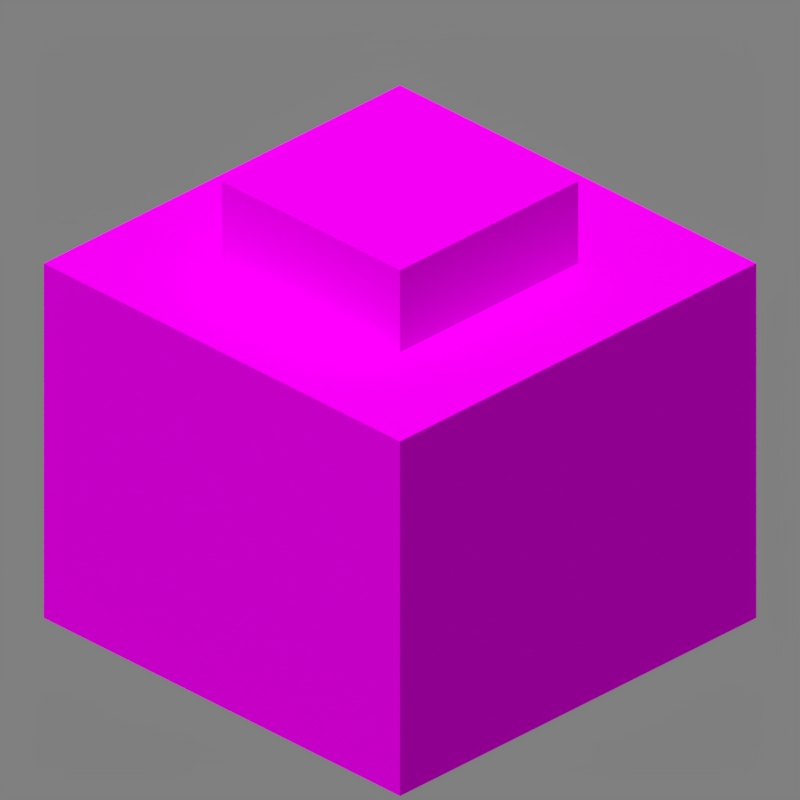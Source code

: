 # Source: end_portal_frame_filled.blend  (saved by Blender 2.90.8; exported with 4.5.12 LTS)
import bpy
from mathutils import Matrix  # noqa: F401  (used for matrix-valued properties, if any)

bpy.ops.wm.read_factory_settings(use_empty=True)
scene = bpy.context.scene
scene.name = 'Scene'

# ---- collections
col_collection_1 = bpy.data.collections.new('Collection 1'); scene.collection.children.link(col_collection_1)

# ---- images (referenced by path relative to the original .blend; pixels are not part of the script)
import os
ASSET_DIR = os.environ.get("B2B_ASSET_DIR", "")  # directory of the original .blend (textures are referenced by path, not embedded)
HERE = os.path.dirname(os.path.abspath(__file__))  # packed textures are extracted next to this script under _unpacked/

def load_image(name, relpath, width, height, colorspace="sRGB"):
    """Load a texture the original file referenced (path relative to the .blend, or extracted next to this script)."""
    p = next((c for c in (os.path.join(HERE, relpath), os.path.join(ASSET_DIR, relpath)) if relpath and os.path.exists(c)), "")
    if p:
        img = bpy.data.images.load(p, check_existing=True)
        img.name = name
    else:  # same state as the original file: an image datablock whose file is absent (Cycles renders it pink)
        img = bpy.data.images.new(name, width, height)
        img.source = "FILE"
        img.filepath = "//" + (relpath or name)
    img.colorspace_settings.name = colorspace
    return img
img_end_portal_frame_top_png = load_image('end_portal_frame_top.png', 'end_portal_frame_top.png', 1024, 1024, 'sRGB')
img_end_portal_frame_side_png = load_image('end_portal_frame_side.png', 'end_portal_frame_side.png', 1024, 1024, 'sRGB')
img_end_stone_png = load_image('end_stone.png', 'end_stone.png', 1024, 1024, 'sRGB')
img_end_portal_frame_eye_png = load_image('end_portal_frame_eye.png', 'end_portal_frame_eye.png', 1024, 1024, 'sRGB')

# ---- materials (node trees are filled in below, after node groups)
mat_end_portal_frame_top_png = bpy.data.materials.new('end_portal_frame_top.png')
mat_end_portal_frame_top_png.use_backface_culling = True
mat_end_portal_frame_side_png = bpy.data.materials.new('end_portal_frame_side.png')
mat_end_portal_frame_side_png.use_backface_culling = True
mat_end_stone_png = bpy.data.materials.new('end_stone.png')
mat_end_stone_png.use_backface_culling = True
mat_end_portal_frame_eye_png = bpy.data.materials.new('end_portal_frame_eye.png')
mat_end_portal_frame_eye_png.use_backface_culling = True

# ---- material node trees
mat_end_portal_frame_top_png.use_nodes = True; mat_end_portal_frame_top_png.node_tree.nodes.clear()
_N = mat_end_portal_frame_top_png.node_tree.nodes; _L = mat_end_portal_frame_top_png.node_tree.links
n0 = _N.new('ShaderNodeOutputMaterial'); n0.name = 'Material Output'; n0.location = (300, 300)
n0.target = 'CYCLES'
n1 = _N.new('ShaderNodeBsdfPrincipled'); n1.name = 'Principled BSDF'; n1.location = (10, 300)
n1.distribution = 'GGX'
n1.subsurface_method = 'BURLEY'
n1.inputs[2].default_value = 1.0
n1.inputs[3].default_value = 1.45
n1.inputs[13].default_value = 0.0
n1.inputs[20].default_value = 0.0
n1.inputs[27].default_value = (0.0, 0.0, 0.0, 1.0)
n1.inputs[28].default_value = 1.0
n2 = _N.new('ShaderNodeTexImage'); n2.name = 'Image Texture'; n2.location = (-623, 190)
n2.image = img_end_portal_frame_top_png
n2.interpolation = 'Closest'
n3 = _N.new('ShaderNodeOutputMaterial'); n3.name = 'Material Output.001'; n3.location = (0, 0)
n3.target = 'EEVEE'
n4 = _N.new('ShaderNodeMixShader'); n4.name = 'Mix Shader'; n4.location = (0, 0)
n4.label = 'Disable Shadow'
n4.hide = True
n5 = _N.new('ShaderNodeLightPath'); n5.name = 'Light Path'; n5.location = (0, 0)
n5.hide = True
n6 = _N.new('ShaderNodeBsdfTransparent'); n6.name = 'Transparent BSDF'; n6.location = (0, 0)
n6.hide = True
_L.new(n1.outputs[0], n0.inputs[0])
_L.new(n2.outputs[0], n1.inputs[0])
_L.new(n2.outputs[1], n1.inputs[4])
_L.new(n1.outputs[0], n4.inputs[1])
_L.new(n4.outputs[0], n3.inputs[0])
_L.new(n5.outputs[1], n4.inputs[0])
_L.new(n6.outputs[0], n4.inputs[2])
n0.is_active_output = True
mat_end_portal_frame_side_png.use_nodes = True; mat_end_portal_frame_side_png.node_tree.nodes.clear()
_N = mat_end_portal_frame_side_png.node_tree.nodes; _L = mat_end_portal_frame_side_png.node_tree.links
n0 = _N.new('ShaderNodeOutputMaterial'); n0.name = 'Material Output'; n0.location = (300, 300)
n0.target = 'CYCLES'
n1 = _N.new('ShaderNodeBsdfPrincipled'); n1.name = 'Principled BSDF'; n1.location = (10, 300)
n1.distribution = 'GGX'
n1.subsurface_method = 'BURLEY'
n1.inputs[2].default_value = 1.0
n1.inputs[3].default_value = 1.45
n1.inputs[13].default_value = 0.0
n1.inputs[20].default_value = 0.0
n1.inputs[27].default_value = (0.0, 0.0, 0.0, 1.0)
n1.inputs[28].default_value = 1.0
n2 = _N.new('ShaderNodeTexImage'); n2.name = 'Image Texture'; n2.location = (-623, 190)
n2.image = img_end_portal_frame_side_png
n2.interpolation = 'Closest'
n3 = _N.new('ShaderNodeOutputMaterial'); n3.name = 'Material Output.001'; n3.location = (0, 0)
n3.target = 'EEVEE'
n4 = _N.new('ShaderNodeMixShader'); n4.name = 'Mix Shader'; n4.location = (0, 0)
n4.label = 'Disable Shadow'
n4.hide = True
n5 = _N.new('ShaderNodeLightPath'); n5.name = 'Light Path'; n5.location = (0, 0)
n5.hide = True
n6 = _N.new('ShaderNodeBsdfTransparent'); n6.name = 'Transparent BSDF'; n6.location = (0, 0)
n6.hide = True
_L.new(n1.outputs[0], n0.inputs[0])
_L.new(n2.outputs[0], n1.inputs[0])
_L.new(n2.outputs[1], n1.inputs[4])
_L.new(n1.outputs[0], n4.inputs[1])
_L.new(n4.outputs[0], n3.inputs[0])
_L.new(n5.outputs[1], n4.inputs[0])
_L.new(n6.outputs[0], n4.inputs[2])
n0.is_active_output = True
mat_end_stone_png.use_nodes = True; mat_end_stone_png.node_tree.nodes.clear()
_N = mat_end_stone_png.node_tree.nodes; _L = mat_end_stone_png.node_tree.links
n0 = _N.new('ShaderNodeOutputMaterial'); n0.name = 'Material Output'; n0.location = (300, 300)
n0.target = 'CYCLES'
n1 = _N.new('ShaderNodeBsdfPrincipled'); n1.name = 'Principled BSDF'; n1.location = (10, 300)
n1.distribution = 'GGX'
n1.subsurface_method = 'BURLEY'
n1.inputs[2].default_value = 1.0
n1.inputs[3].default_value = 1.45
n1.inputs[13].default_value = 0.0
n1.inputs[20].default_value = 0.0
n1.inputs[27].default_value = (0.0, 0.0, 0.0, 1.0)
n1.inputs[28].default_value = 1.0
n2 = _N.new('ShaderNodeTexImage'); n2.name = 'Image Texture'; n2.location = (-623, 190)
n2.image = img_end_stone_png
n2.interpolation = 'Closest'
n3 = _N.new('ShaderNodeOutputMaterial'); n3.name = 'Material Output.001'; n3.location = (0, 0)
n3.target = 'EEVEE'
n4 = _N.new('ShaderNodeMixShader'); n4.name = 'Mix Shader'; n4.location = (0, 0)
n4.label = 'Disable Shadow'
n4.hide = True
n5 = _N.new('ShaderNodeLightPath'); n5.name = 'Light Path'; n5.location = (0, 0)
n5.hide = True
n6 = _N.new('ShaderNodeBsdfTransparent'); n6.name = 'Transparent BSDF'; n6.location = (0, 0)
n6.hide = True
_L.new(n1.outputs[0], n0.inputs[0])
_L.new(n2.outputs[0], n1.inputs[0])
_L.new(n2.outputs[1], n1.inputs[4])
_L.new(n1.outputs[0], n4.inputs[1])
_L.new(n4.outputs[0], n3.inputs[0])
_L.new(n5.outputs[1], n4.inputs[0])
_L.new(n6.outputs[0], n4.inputs[2])
n0.is_active_output = True
mat_end_portal_frame_eye_png.use_nodes = True; mat_end_portal_frame_eye_png.node_tree.nodes.clear()
_N = mat_end_portal_frame_eye_png.node_tree.nodes; _L = mat_end_portal_frame_eye_png.node_tree.links
n0 = _N.new('ShaderNodeOutputMaterial'); n0.name = 'Material Output'; n0.location = (300, 300)
n0.target = 'CYCLES'
n1 = _N.new('ShaderNodeBsdfPrincipled'); n1.name = 'Principled BSDF'; n1.location = (10, 300)
n1.distribution = 'GGX'
n1.subsurface_method = 'BURLEY'
n1.inputs[2].default_value = 1.0
n1.inputs[3].default_value = 1.45
n1.inputs[13].default_value = 0.0
n1.inputs[20].default_value = 0.0
n1.inputs[27].default_value = (0.0, 0.0, 0.0, 1.0)
n1.inputs[28].default_value = 1.0
n2 = _N.new('ShaderNodeTexImage'); n2.name = 'Image Texture'; n2.location = (-623, 190)
n2.image = img_end_portal_frame_eye_png
n2.interpolation = 'Closest'
n3 = _N.new('ShaderNodeOutputMaterial'); n3.name = 'Material Output.001'; n3.location = (0, 0)
n3.target = 'EEVEE'
n4 = _N.new('ShaderNodeMixShader'); n4.name = 'Mix Shader'; n4.location = (0, 0)
n4.label = 'Disable Shadow'
n4.hide = True
n5 = _N.new('ShaderNodeLightPath'); n5.name = 'Light Path'; n5.location = (0, 0)
n5.hide = True
n6 = _N.new('ShaderNodeBsdfTransparent'); n6.name = 'Transparent BSDF'; n6.location = (0, 0)
n6.hide = True
_L.new(n1.outputs[0], n0.inputs[0])
_L.new(n2.outputs[0], n1.inputs[0])
_L.new(n2.outputs[1], n1.inputs[4])
_L.new(n1.outputs[0], n4.inputs[1])
_L.new(n4.outputs[0], n3.inputs[0])
_L.new(n5.outputs[1], n4.inputs[0])
_L.new(n6.outputs[0], n4.inputs[2])
n0.is_active_output = True

# ---- world
world_world = bpy.data.worlds.new('World'); scene.world = world_world
world_world.use_nodes = True; world_world.node_tree.nodes.clear()
_N = world_world.node_tree.nodes; _L = world_world.node_tree.links
n0 = _N.new('ShaderNodeBackground'); n0.name = 'Background'; n0.location = (10, 300)
n0.inputs[0].default_value = (0.214, 0.214, 0.214, 1.0)
n1 = _N.new('ShaderNodeOutputWorld'); n1.name = 'World Output'; n1.location = (300, 300)
_L.new(n0.outputs[0], n1.inputs[0])
n1.is_active_output = True
world_world.color = (0.3268, 0.3268, 0.3268)
world_world.use_sun_shadow = False
world_world.sun_shadow_jitter_overblur = 0.0
world_world.cycles.sampling_method = 'MANUAL'

# ---- cameras
cam_camera = bpy.data.cameras.new('Camera')
cam_camera.type = 'ORTHO'
cam_camera.clip_end = 100.0
cam_camera.lens = 35.0
cam_camera.sensor_width = 32.0
cam_camera.sensor_height = 18.0
cam_camera.ortho_scale = 5.08
cam_camera.dof.focus_distance = 0.0
cam_camera.dof.aperture_fstop = 128.0

# ---- lights
light_sun = bpy.data.lights.new('Sun', 'SUN')
light_sun.transmission_factor = 0.0
light_sun.angle = 1.309
light_sun.energy = 2.45
light_sun.shadow_soft_size = 0.125

# ---- meshes
me_cube_001 = bpy.data.meshes.new('Cube.001')
me_cube_001.from_pydata([(-1.0, -1.0, -1.0), (-1.0, -1.0, 1.0), (-1.0, 1.0, -1.0), (-1.0, 1.0, 1.0), (1.0, -1.0, -1.0), (1.0, -1.0, 1.0), (1.0, 1.0, -1.0), (1.0, 1.0, 1.0), (-0.5, -0.5, 1.0), (-0.5, -0.5, 1.462), (-0.5, 0.5, 1.0), (-0.5, 0.5, 1.462), (0.5, -0.5, 1.0), (0.5, -0.5, 1.462), (0.5, 0.5, 1.0), (0.5, 0.5, 1.462)], [], [(0, 1, 3, 2), (2, 3, 7, 6), (6, 7, 5, 4), (4, 5, 1, 0), (2, 6, 4, 0), (7, 3, 1, 5), (8, 9, 11, 10), (10, 11, 15, 14), (14, 15, 13, 12), (12, 13, 9, 8), (15, 11, 9, 13)])
me_cube_001.polygons.foreach_set('material_index', [1, 1, 1, 1, 2, 0, 3, 3, 3, 3, 3])
_uv = me_cube_001.uv_layers.new(name='UVMap')
_uv.uv.foreach_set('vector', [1.0, 0.0, 1.0, 0.8125, 0.0, 0.8125, 0.0, 0.0, 1.0, 0.0, 1.0, 0.8125, 0.0, 0.8125, 0.0, 0.0, 1.0, 0.0, 1.0, 0.8125, 0.0, 0.8125, 0.0, 0.0, 1.0, 0.0, 1.0, 0.8125, 0.0, 0.8125, 0.0, 0.0, 0.0, 0.0, 1.0, 0.0, 1.0, 1.0, 0.0, 1.0, 1.0, 1.0, 0.0, 1.0, 0.0, 0.0, 1.0, 0.0, 0.75, 0.8125, 0.75, 1.0, 0.25, 1.0, 0.25, 0.8125, 0.75, 0.8125, 0.75, 1.0, 0.25, 1.0, 0.25, 0.8125, 0.75, 0.8125, 0.75, 1.0, 0.25, 1.0, 0.25, 0.8125, 0.75, 0.8125, 0.75, 1.0, 0.25, 1.0, 0.25, 0.8125, 0.75, 0.75, 0.25, 0.75, 0.25, 0.25, 0.75, 0.25])
me_cube_001.materials.append(mat_end_portal_frame_top_png)
me_cube_001.materials.append(mat_end_portal_frame_side_png)
me_cube_001.materials.append(mat_end_stone_png)
me_cube_001.materials.append(mat_end_portal_frame_eye_png)
me_cube_001.use_remesh_fix_poles = True
me_cube_001.use_remesh_preserve_attributes = False
me_cube_001.use_mirror_vertex_groups = False
me_cube_001.update()

# ---- objects
ob_camera = bpy.data.objects.new('Camera', cam_camera)
ob_sun = bpy.data.objects.new('Sun', light_sun)
ob_end_portal = bpy.data.objects.new('End Portal', me_cube_001)

# ---- transforms, parenting, visibility, modifiers, constraints
ob_camera.location = (4.8, -4.8, 3.919)
ob_camera.rotation_euler = (1.047, 0.0, 0.7854)
ob_camera.lock_rotations_4d = False
ob_camera.empty_display_type = 'ARROWS'
ob_camera.color = (0.0, 0.0, 0.0, 0.0)
ob_camera.display_type = 'WIRE'
ob_camera.lineart.crease_threshold = 0.0
ob_sun.location = (-1.899, -3.194, 0.0)
ob_sun.rotation_euler = (0.4136, -0.2434, 0.1929)
ob_sun.lineart.crease_threshold = 0.0
ob_end_portal.location = (0.0, 0.0, -0.3)
ob_end_portal.scale = (1.6, 1.6, 1.3)
ob_end_portal.visible_shadow = False
ob_end_portal.lineart.crease_threshold = 0.0

# ---- collection membership
col_collection_1.objects.link(ob_camera)
col_collection_1.objects.link(ob_sun)
col_collection_1.objects.link(ob_end_portal)

# ---- scene / render settings (as saved in the file)
scene.camera = ob_camera
scene.frame_start = 1; scene.frame_end = 1; scene.frame_set(1)
scene.render.engine = 'BLENDER_EEVEE_NEXT'
scene.render.image_settings.color_depth = '16'
scene.render.image_settings.compression = 100
scene.render.resolution_x = 300
scene.render.resolution_y = 300
scene.render.dither_intensity = 0.0
scene.render.filter_size = 0.0
scene.render.film_transparent = True
scene.cycles.use_denoising = False
scene.cycles.samples = 128
scene.cycles.sampling_pattern = 'TABULATED_SOBOL'
scene.cycles.light_sampling_threshold = 0.0
scene.cycles.use_adaptive_sampling = False
scene.cycles.use_light_tree = False
scene.cycles.blur_glossy = 0.0
scene.cycles.sample_clamp_indirect = 0.0
scene.eevee.taa_samples = 1
scene.eevee.taa_render_samples = 1
scene.eevee.use_taa_reprojection = False
scene.eevee.light_threshold = 0.0
scene.view_settings.view_transform = 'Standard'
bpy.context.view_layer.update()
